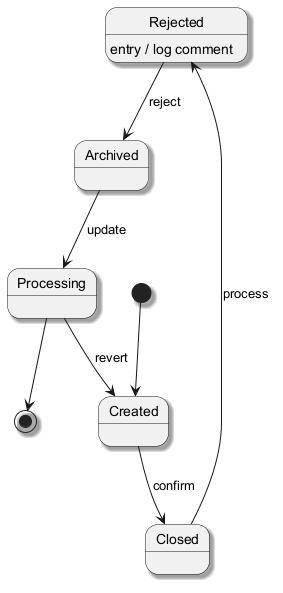

The diagram above was rendered by PlantUML. Its source (embedded in the PNG):
@startuml
skinparam shadowing true
[*] --> Created
Created --> Closed : confirm
Closed --> Rejected : process
Rejected --> Archived : reject
Rejected : entry / log comment
Archived --> Processing : update
Processing --> Created : revert
Processing --> [*]
@enduml